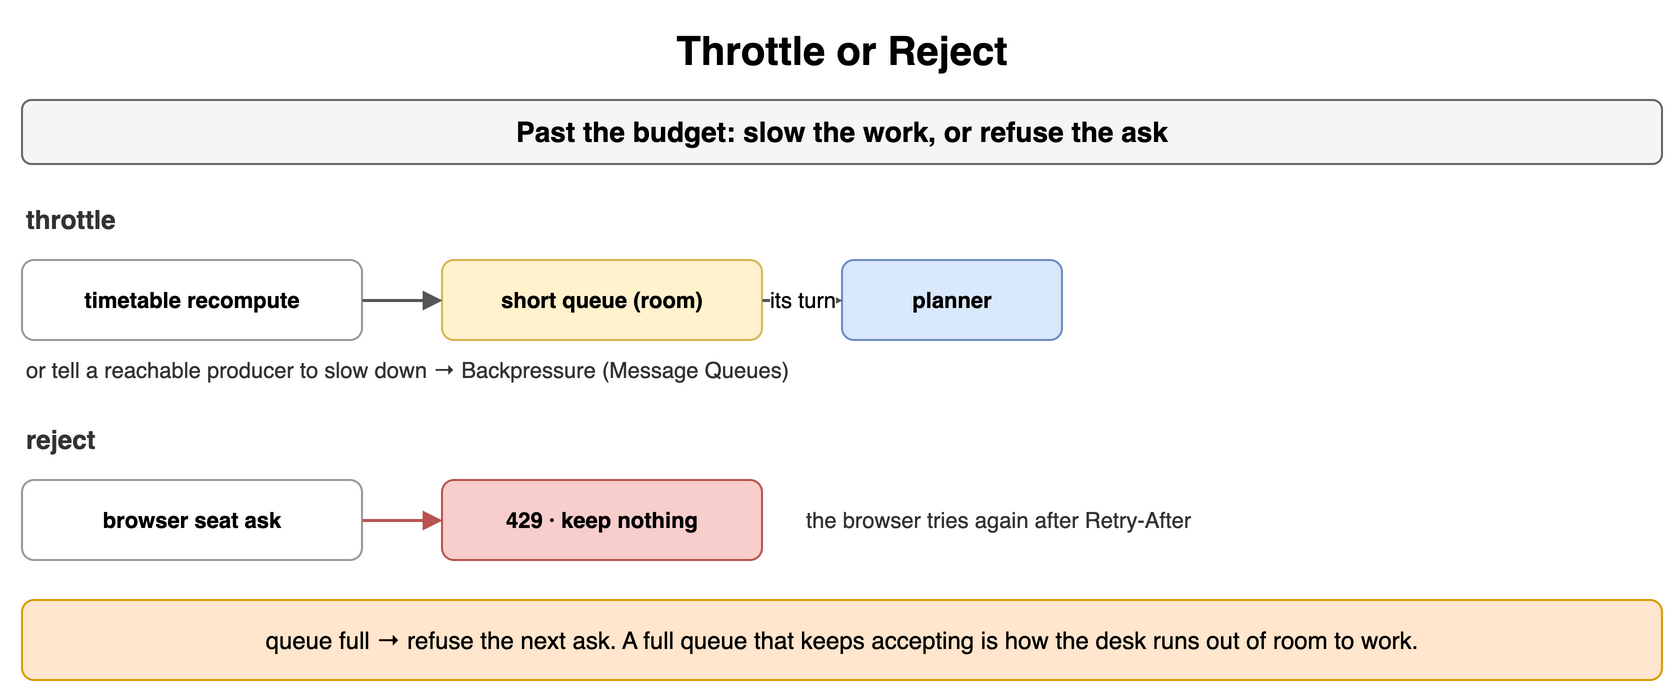

The diagram above was exported from draw.io. Its source (the exported page's mxGraphModel, read from the mxfile embedded in the PNG):
<mxGraphModel dx="900" dy="356" grid="1" gridSize="10" guides="1" tooltips="1" connect="1" arrows="1" fold="1" page="1" pageScale="1" pageWidth="900" pageHeight="356" math="0" shadow="0">
  <root>
    <mxCell id="0" />
    <mxCell id="1" parent="0" />
    <mxCell id="c1" value="Throttle or Reject" style="text;html=1;align=center;verticalAlign=middle;whiteSpace=wrap;fontSize=20;fontStyle=1;" vertex="1" parent="1">
      <mxGeometry x="40" y="10" width="820" height="30" as="geometry" />
    </mxCell>
    <mxCell id="c2" value="Past the budget: slow the work, or refuse the ask" style="rounded=1;whiteSpace=wrap;html=1;fillColor=#f5f5f5;strokeColor=#666666;fontStyle=1;fontSize=14;" vertex="1" parent="1">
      <mxGeometry x="40" y="50" width="820" height="32" as="geometry" />
    </mxCell>
    <mxCell id="c3" value="throttle" style="text;html=1;whiteSpace=wrap;fontSize=11;align=left;verticalAlign=middle;fontSize=13;fontColor=#333333;fontStyle=1;" vertex="1" parent="1">
      <mxGeometry x="40" y="100" width="400" height="20" as="geometry" />
    </mxCell>
    <mxCell id="c4" value="timetable recompute" style="rounded=1;whiteSpace=wrap;html=1;fillColor=#ffffff;strokeColor=#999999;fontSize=11;align=center;fontStyle=1;" vertex="1" parent="1">
      <mxGeometry x="40" y="130" width="170" height="40" as="geometry" />
    </mxCell>
    <mxCell id="c5" value="short queue (room)" style="rounded=1;whiteSpace=wrap;html=1;fillColor=#fff2cc;strokeColor=#d6b656;fontSize=11;align=center;fontStyle=1;" vertex="1" parent="1">
      <mxGeometry x="250" y="130" width="160" height="40" as="geometry" />
    </mxCell>
    <mxCell id="c6" value="planner" style="rounded=1;whiteSpace=wrap;html=1;fillColor=#dae8fc;strokeColor=#6c8ebf;fontSize=11;align=center;fontStyle=1;" vertex="1" parent="1">
      <mxGeometry x="450" y="130" width="110" height="40" as="geometry" />
    </mxCell>
    <mxCell id="c7" value="" style="endArrow=block;endSize=6;html=1;strokeWidth=1.5;strokeColor=#555555;fontSize=11;labelBackgroundColor=#ffffff;" edge="1" parent="1" source="c4" target="c5">
      <mxGeometry relative="1" as="geometry" />
    </mxCell>
    <mxCell id="c8" value="its turn" style="endArrow=block;endSize=6;html=1;strokeWidth=1.5;strokeColor=#555555;fontSize=11;labelBackgroundColor=#ffffff;" edge="1" parent="1" source="c5" target="c6">
      <mxGeometry relative="1" as="geometry" />
    </mxCell>
    <mxCell id="c9" value="or tell a reachable producer to slow down → Backpressure (Message Queues)" style="text;html=1;whiteSpace=wrap;fontSize=11;align=left;verticalAlign=middle;fontSize=11;fontColor=#333333;" vertex="1" parent="1">
      <mxGeometry x="40" y="176" width="600" height="18" as="geometry" />
    </mxCell>
    <mxCell id="c10" value="reject" style="text;html=1;whiteSpace=wrap;fontSize=11;align=left;verticalAlign=middle;fontSize=13;fontColor=#333333;fontStyle=1;" vertex="1" parent="1">
      <mxGeometry x="40" y="210" width="400" height="20" as="geometry" />
    </mxCell>
    <mxCell id="c11" value="browser seat ask" style="rounded=1;whiteSpace=wrap;html=1;fillColor=#ffffff;strokeColor=#999999;fontSize=11;align=center;fontStyle=1;" vertex="1" parent="1">
      <mxGeometry x="40" y="240" width="170" height="40" as="geometry" />
    </mxCell>
    <mxCell id="c12" value="429 · keep nothing" style="rounded=1;whiteSpace=wrap;html=1;fillColor=#f8cecc;strokeColor=#b85450;fontSize=11;align=center;fontStyle=1;" vertex="1" parent="1">
      <mxGeometry x="250" y="240" width="160" height="40" as="geometry" />
    </mxCell>
    <mxCell id="c13" value="" style="endArrow=block;endSize=6;html=1;strokeWidth=1.5;strokeColor=#b85450;fontSize=11;labelBackgroundColor=#ffffff;fontColor=#b85450;fontStyle=1;" edge="1" parent="1" source="c11" target="c12">
      <mxGeometry relative="1" as="geometry" />
    </mxCell>
    <mxCell id="c14" value="the browser tries again after Retry-After" style="text;html=1;whiteSpace=wrap;fontSize=11;align=left;verticalAlign=middle;fontSize=11;fontColor=#333333;" vertex="1" parent="1">
      <mxGeometry x="430" y="240" width="300" height="40" as="geometry" />
    </mxCell>
    <mxCell id="c15" value="queue full → refuse the next ask. A full queue that keeps accepting is how the desk runs out of room to work." style="rounded=1;whiteSpace=wrap;html=1;fillColor=#ffe6cc;strokeColor=#d79b00;fontSize=12;align=center;" vertex="1" parent="1">
      <mxGeometry x="40" y="300" width="820" height="40" as="geometry" />
    </mxCell>
  </root>
</mxGraphModel>